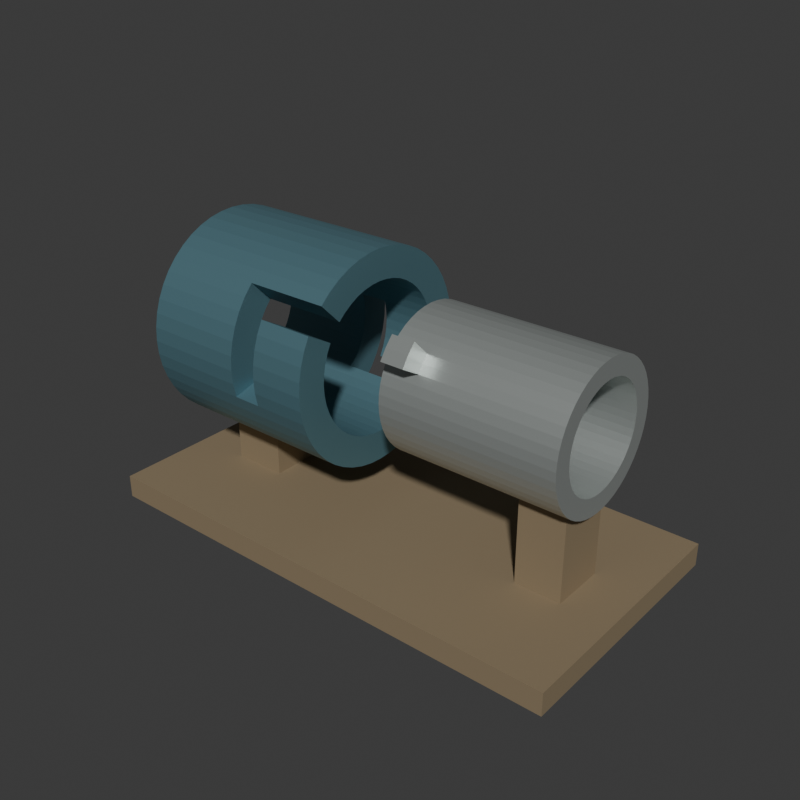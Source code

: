 # Source: source.blend  (saved by Blender 4.3.34; exported with 4.5.12 LTS)
import bpy
from mathutils import Matrix  # noqa: F401  (used for matrix-valued properties, if any)

bpy.ops.wm.read_factory_settings(use_empty=True)
scene = bpy.context.scene
scene.name = 'Scene'

# ---- collections
col_collection = bpy.data.collections.new('Collection'); scene.collection.children.link(col_collection)

# ---- materials (node trees are filled in below, after node groups)
mat_wholeslottedfemalesleevebluesteel = bpy.data.materials.new('WholeSlottedFemaleSleeveBlueSteel')
mat_wholeslottedfemalesleevebluesteel.diffuse_color = (0.13, 0.27, 0.32, 1.0)
mat_wholetwinlugmaletubesatinsteel = bpy.data.materials.new('WholeTwinLugMaleTubeSatinSteel')
mat_wholetwinlugmaletubesatinsteel.diffuse_color = (0.52, 0.56, 0.54, 1.0)
mat_wholecommondisplaybedandsupports = bpy.data.materials.new('WholeCommonDisplayBedAndSupports')
mat_wholecommondisplaybedandsupports.diffuse_color = (0.3, 0.23, 0.14, 1.0)

# ---- material node trees
mat_wholeslottedfemalesleevebluesteel.use_nodes = True; mat_wholeslottedfemalesleevebluesteel.node_tree.nodes.clear()
_N = mat_wholeslottedfemalesleevebluesteel.node_tree.nodes; _L = mat_wholeslottedfemalesleevebluesteel.node_tree.links
n0 = _N.new('ShaderNodeBsdfPrincipled'); n0.name = 'Principled BSDF'; n0.location = (10, 300)
n0.inputs[0].default_value = (0.13, 0.27, 0.32, 1.0)
n0.inputs[1].default_value = 0.55
n1 = _N.new('ShaderNodeOutputMaterial'); n1.name = 'Material Output'; n1.location = (300, 300)
_L.new(n0.outputs[0], n1.inputs[0])
n1.is_active_output = True
mat_wholetwinlugmaletubesatinsteel.use_nodes = True; mat_wholetwinlugmaletubesatinsteel.node_tree.nodes.clear()
_N = mat_wholetwinlugmaletubesatinsteel.node_tree.nodes; _L = mat_wholetwinlugmaletubesatinsteel.node_tree.links
n0 = _N.new('ShaderNodeBsdfPrincipled'); n0.name = 'Principled BSDF'; n0.location = (10, 300)
n0.inputs[0].default_value = (0.52, 0.56, 0.54, 1.0)
n0.inputs[1].default_value = 0.67
n0.inputs[2].default_value = 0.43
n1 = _N.new('ShaderNodeOutputMaterial'); n1.name = 'Material Output'; n1.location = (300, 300)
_L.new(n0.outputs[0], n1.inputs[0])
n1.is_active_output = True
mat_wholecommondisplaybedandsupports.use_nodes = True; mat_wholecommondisplaybedandsupports.node_tree.nodes.clear()
_N = mat_wholecommondisplaybedandsupports.node_tree.nodes; _L = mat_wholecommondisplaybedandsupports.node_tree.links
n0 = _N.new('ShaderNodeBsdfPrincipled'); n0.name = 'Principled BSDF'; n0.location = (10, 300)
n0.inputs[0].default_value = (0.3, 0.23, 0.14, 1.0)
n0.inputs[1].default_value = 0.25
n0.inputs[2].default_value = 0.74
n1 = _N.new('ShaderNodeOutputMaterial'); n1.name = 'Material Output'; n1.location = (300, 300)
_L.new(n0.outputs[0], n1.inputs[0])
n1.is_active_output = True

# ---- world
world_world = bpy.data.worlds.new('World'); scene.world = world_world
world_world.use_nodes = True; world_world.node_tree.nodes.clear()
_N = world_world.node_tree.nodes; _L = world_world.node_tree.links
n0 = _N.new('ShaderNodeOutputWorld'); n0.name = 'World Output'; n0.location = (300, 300)
n1 = _N.new('ShaderNodeBackground'); n1.name = 'Background'; n1.location = (10, 300)
n1.inputs[0].default_value = (0.05088, 0.05088, 0.05088, 1.0)
_L.new(n1.outputs[0], n0.inputs[0])
n0.is_active_output = True
world_world.color = (0.05088, 0.05088, 0.05088)
world_world.sun_shadow_jitter_overblur = 0.0

# ---- meshes
me_wholefemalethroughsleeveandtwoopenltracksmesh = bpy.data.meshes.new('WholeFemaleThroughSleeveAndTwoOpenLTracksMesh')
me_wholefemalethroughsleeveandtwoopenltracksmesh.from_pydata([(-0.9, -0.2263, 0.9763), (-0.9, -0.2539, 0.9448), (-0.9, -0.357, 1.024), (-0.9, -0.3182, 1.068), (-0.46, -0.2263, 0.9763), (-0.46, -0.3182, 1.068), (-0.46, -0.357, 1.024), (-0.46, -0.2539, 0.9448), (-0.9, -0.2771, 0.91), (-0.9, -0.3897, 0.975), (-0.46, -0.3897, 0.975), (-0.46, -0.2771, 0.91), (-0.9, -0.2956, 0.8725), (-0.9, -0.4157, 0.9222), (-0.46, -0.4157, 0.9222), (-0.46, -0.2956, 0.8725), (-0.9, -0.3091, 0.8328), (-0.9, -0.4347, 0.8665), (-0.46, -0.4347, 0.8665), (-0.46, -0.3091, 0.8328), (-0.9, -0.3173, 0.7918), (-0.9, -0.4462, 0.8087), (-0.46, -0.4462, 0.8087), (-0.46, -0.3173, 0.7918), (-0.9, -0.32, 0.75), (-0.9, -0.45, 0.75), (-0.46, -0.45, 0.75), (-0.46, -0.32, 0.75), (-0.9, -0.3173, 0.7082), (-0.9, -0.4462, 0.6913), (-0.46, -0.4462, 0.6913), (-0.46, -0.3173, 0.7082), (-0.9, -0.3091, 0.6672), (-0.9, -0.4347, 0.6335), (-0.46, -0.4347, 0.6335), (-0.46, -0.3091, 0.6672), (-0.9, -0.2956, 0.6275), (-0.9, -0.4157, 0.5778), (-0.46, -0.2956, 0.6275), (-0.46, -0.4157, 0.5778), (-0.9, -0.2771, 0.59), (-0.9, -0.3897, 0.525), (-0.46, -0.2771, 0.59), (-0.46, -0.3897, 0.525), (-0.9, -0.2539, 0.5552), (-0.9, -0.357, 0.4761), (-0.46, -0.2539, 0.5552), (-0.46, -0.357, 0.4761), (-0.9, -0.2263, 0.5237), (-0.9, -0.3182, 0.4318), (-0.46, -0.2263, 0.5237), (-0.46, -0.3182, 0.4318), (-0.9, -0.1948, 0.4961), (-0.9, -0.2739, 0.393), (-0.46, -0.1948, 0.4961), (-0.46, -0.2739, 0.393), (-0.9, -0.16, 0.4729), (-0.9, -0.225, 0.3603), (-0.46, -0.16, 0.4729), (-0.46, -0.225, 0.3603), (-0.9, -0.1225, 0.4544), (-0.9, -0.1722, 0.3343), (-0.46, -0.1225, 0.4544), (-0.46, -0.1722, 0.3343), (-0.9, -0.08282, 0.4409), (-0.9, -0.1165, 0.3153), (-0.46, -0.08282, 0.4409), (-0.46, -0.1165, 0.3153), (-0.9, -0.04177, 0.4327), (-0.9, -0.05874, 0.3038), (-0.46, -0.04177, 0.4327), (-0.46, -0.05874, 0.3038), (-0.9, 0.0, 0.43), (-0.9, 0.0, 0.3), (-0.46, 0.0, 0.43), (-0.46, 0.0, 0.3), (-0.9, 0.04177, 0.4327), (-0.9, 0.05874, 0.3038), (-0.46, 0.04177, 0.4327), (-0.46, 0.05874, 0.3038), (-0.9, 0.08282, 0.4409), (-0.9, 0.1165, 0.3153), (-0.46, 0.08282, 0.4409), (-0.46, 0.1165, 0.3153), (-0.9, 0.1225, 0.4544), (-0.9, 0.1722, 0.3343), (-0.46, 0.1225, 0.4544), (-0.46, 0.1722, 0.3343), (-0.9, 0.16, 0.4729), (-0.9, 0.225, 0.3603), (-0.46, 0.16, 0.4729), (-0.46, 0.225, 0.3603), (-0.9, 0.1948, 0.4961), (-0.9, 0.2739, 0.393), (-0.46, 0.1948, 0.4961), (-0.46, 0.2739, 0.393), (-0.9, 0.2263, 0.5237), (-0.9, 0.3182, 0.4318), (-0.46, 0.2263, 0.5237), (-0.46, 0.3182, 0.4318), (-0.9, 0.2539, 0.5552), (-0.9, 0.357, 0.4761), (-0.46, 0.357, 0.4761), (-0.46, 0.2539, 0.5552), (-0.9, 0.2771, 0.59), (-0.9, 0.3897, 0.525), (-0.46, 0.3897, 0.525), (-0.46, 0.2771, 0.59), (-0.9, 0.2956, 0.6275), (-0.9, 0.4157, 0.5778), (-0.46, 0.4157, 0.5778), (-0.46, 0.2956, 0.6275), (-0.9, 0.3091, 0.6672), (-0.9, 0.4347, 0.6335), (-0.46, 0.4347, 0.6335), (-0.46, 0.3091, 0.6672), (-0.9, 0.3173, 0.7082), (-0.9, 0.4462, 0.6913), (-0.46, 0.4462, 0.6913), (-0.46, 0.3173, 0.7082), (-0.9, 0.32, 0.75), (-0.9, 0.45, 0.75), (-0.46, 0.45, 0.75), (-0.46, 0.32, 0.75), (-0.9, 0.3173, 0.7918), (-0.9, 0.4462, 0.8087), (-0.46, 0.4462, 0.8087), (-0.46, 0.3173, 0.7918), (-0.9, 0.3091, 0.8328), (-0.9, 0.4347, 0.8665), (-0.46, 0.4347, 0.8665), (-0.46, 0.3091, 0.8328), (-0.9, 0.2956, 0.8725), (-0.9, 0.4157, 0.9222), (-0.46, 0.2956, 0.8725), (-0.46, 0.4157, 0.9222), (-0.9, 0.2771, 0.91), (-0.9, 0.3897, 0.975), (-0.46, 0.2771, 0.91), (-0.46, 0.3897, 0.975), (-0.9, 0.2539, 0.9448), (-0.9, 0.357, 1.024), (-0.46, 0.2539, 0.9448), (-0.46, 0.357, 1.024), (-0.9, 0.2263, 0.9763), (-0.9, 0.3182, 1.068), (-0.46, 0.2263, 0.9763), (-0.46, 0.3182, 1.068), (-0.9, 0.1948, 1.004), (-0.9, 0.2739, 1.107), (-0.46, 0.1948, 1.004), (-0.46, 0.2739, 1.107), (-0.9, 0.16, 1.027), (-0.9, 0.225, 1.14), (-0.46, 0.16, 1.027), (-0.46, 0.225, 1.14), (-0.9, 0.1225, 1.046), (-0.9, 0.1722, 1.166), (-0.46, 0.1225, 1.046), (-0.46, 0.1722, 1.166), (-0.9, 0.08282, 1.059), (-0.9, 0.1165, 1.185), (-0.46, 0.08282, 1.059), (-0.46, 0.1165, 1.185), (-0.9, 0.04177, 1.067), (-0.9, 0.05874, 1.196), (-0.46, 0.04177, 1.067), (-0.46, 0.05874, 1.196), (-0.9, 0.0, 1.07), (-0.9, 0.0, 1.2), (-0.46, 0.0, 1.07), (-0.46, 0.0, 1.2), (-0.9, -0.04177, 1.067), (-0.9, -0.05874, 1.196), (-0.46, -0.04177, 1.067), (-0.46, -0.05874, 1.196), (-0.9, -0.08282, 1.059), (-0.9, -0.1165, 1.185), (-0.46, -0.08282, 1.059), (-0.46, -0.1165, 1.185), (-0.9, -0.1225, 1.046), (-0.9, -0.1722, 1.166), (-0.46, -0.1225, 1.046), (-0.46, -0.1722, 1.166), (-0.9, -0.16, 1.027), (-0.9, -0.225, 1.14), (-0.46, -0.16, 1.027), (-0.46, -0.225, 1.14), (-0.9, -0.1948, 1.004), (-0.9, -0.2739, 1.107), (-0.46, -0.1948, 1.004), (-0.46, -0.2739, 1.107), (-0.34, -0.4347, 0.6335), (-0.34, -0.3091, 0.6672), (-0.34, -0.2956, 0.6275), (-0.34, -0.4157, 0.5778), (-0.34, -0.2771, 0.59), (-0.34, -0.3897, 0.525), (-0.34, -0.2539, 0.5552), (-0.34, -0.357, 0.4761), (-0.34, -0.2263, 0.5237), (-0.34, -0.3182, 0.4318), (-0.34, -0.1948, 0.4961), (-0.34, -0.2739, 0.393), (-0.34, -0.16, 0.4729), (-0.34, -0.225, 0.3603), (-0.34, -0.1225, 0.4544), (-0.34, -0.1722, 0.3343), (-0.34, -0.08282, 0.4409), (-0.34, -0.1165, 0.3153), (-0.34, -0.04177, 0.4327), (-0.34, -0.05874, 0.3038), (-0.34, 0.0, 0.43), (-0.34, 0.0, 0.3), (-0.34, 0.04177, 0.4327), (-0.34, 0.05874, 0.3038), (-0.34, 0.08282, 0.4409), (-0.34, 0.1165, 0.3153), (-0.34, 0.1225, 0.4544), (-0.34, 0.1722, 0.3343), (-0.34, 0.16, 0.4729), (-0.34, 0.225, 0.3603), (-0.34, 0.1948, 0.4961), (-0.34, 0.2739, 0.393), (-0.34, 0.2263, 0.5237), (-0.34, 0.3182, 0.4318), (-0.34, 0.4347, 0.8665), (-0.34, 0.3091, 0.8328), (-0.34, 0.2956, 0.8725), (-0.34, 0.4157, 0.9222), (-0.34, 0.2771, 0.91), (-0.34, 0.3897, 0.975), (-0.34, 0.2539, 0.9448), (-0.34, 0.357, 1.024), (-0.34, 0.2263, 0.9763), (-0.34, 0.3182, 1.068), (-0.34, 0.1948, 1.004), (-0.34, 0.2739, 1.107), (-0.34, 0.16, 1.027), (-0.34, 0.225, 1.14), (-0.34, 0.1225, 1.046), (-0.34, 0.1722, 1.166), (-0.34, 0.08282, 1.059), (-0.34, 0.1165, 1.185), (-0.34, 0.04177, 1.067), (-0.34, 0.05874, 1.196), (-0.34, 0.0, 1.07), (-0.34, 0.0, 1.2), (-0.34, -0.04177, 1.067), (-0.34, -0.05874, 1.196), (-0.34, -0.08282, 1.059), (-0.34, -0.1165, 1.185), (-0.34, -0.1225, 1.046), (-0.34, -0.1722, 1.166), (-0.34, -0.16, 1.027), (-0.34, -0.225, 1.14), (-0.34, -0.1948, 1.004), (-0.34, -0.2739, 1.107), (-0.34, -0.2263, 0.9763), (-0.34, -0.3182, 1.068), (-0.34, -0.2771, 0.91), (-0.34, -0.2956, 0.8725), (-0.34, -0.4157, 0.9222), (-0.34, -0.3897, 0.975), (-0.1, -0.2771, 0.91), (-0.1, -0.3897, 0.975), (-0.1, -0.4157, 0.9222), (-0.1, -0.2956, 0.8725), (-0.34, -0.3091, 0.8328), (-0.34, -0.4347, 0.8665), (-0.1, -0.4347, 0.8665), (-0.1, -0.3091, 0.8328), (-0.34, -0.3173, 0.7918), (-0.34, -0.4462, 0.8087), (-0.1, -0.4462, 0.8087), (-0.1, -0.3173, 0.7918), (-0.34, -0.32, 0.75), (-0.34, -0.45, 0.75), (-0.1, -0.45, 0.75), (-0.1, -0.32, 0.75), (-0.34, -0.3173, 0.7082), (-0.34, -0.4462, 0.6913), (-0.1, -0.4462, 0.6913), (-0.1, -0.3173, 0.7082), (-0.1, -0.4347, 0.6335), (-0.1, -0.3091, 0.6672), (-0.1, -0.4157, 0.5778), (-0.1, -0.2956, 0.6275), (-0.1, -0.3897, 0.525), (-0.1, -0.2771, 0.59), (-0.1, -0.357, 0.4761), (-0.1, -0.2539, 0.5552), (-0.1, -0.3182, 0.4318), (-0.1, -0.2263, 0.5237), (-0.1, -0.2739, 0.393), (-0.1, -0.1948, 0.4961), (-0.1, -0.225, 0.3603), (-0.1, -0.16, 0.4729), (-0.1, -0.1722, 0.3343), (-0.1, -0.1225, 0.4544), (-0.1, -0.1165, 0.3153), (-0.1, -0.08282, 0.4409), (-0.1, -0.05874, 0.3038), (-0.1, -0.04177, 0.4327), (-0.1, 0.0, 0.3), (-0.1, 0.0, 0.43), (-0.1, 0.05874, 0.3038), (-0.1, 0.04177, 0.4327), (-0.1, 0.1165, 0.3153), (-0.1, 0.08282, 0.4409), (-0.1, 0.1722, 0.3343), (-0.1, 0.1225, 0.4544), (-0.1, 0.225, 0.3603), (-0.1, 0.16, 0.4729), (-0.1, 0.2739, 0.393), (-0.1, 0.1948, 0.4961), (-0.1, 0.3182, 0.4318), (-0.1, 0.2263, 0.5237), (-0.34, 0.2771, 0.59), (-0.34, 0.2956, 0.6275), (-0.34, 0.4157, 0.5778), (-0.34, 0.3897, 0.525), (-0.1, 0.2771, 0.59), (-0.1, 0.3897, 0.525), (-0.1, 0.4157, 0.5778), (-0.1, 0.2956, 0.6275), (-0.34, 0.3091, 0.6672), (-0.34, 0.4347, 0.6335), (-0.1, 0.4347, 0.6335), (-0.1, 0.3091, 0.6672), (-0.34, 0.3173, 0.7082), (-0.34, 0.4462, 0.6913), (-0.1, 0.4462, 0.6913), (-0.1, 0.3173, 0.7082), (-0.34, 0.32, 0.75), (-0.34, 0.45, 0.75), (-0.1, 0.45, 0.75), (-0.1, 0.32, 0.75), (-0.34, 0.3173, 0.7918), (-0.34, 0.4462, 0.8087), (-0.1, 0.4462, 0.8087), (-0.1, 0.3173, 0.7918), (-0.1, 0.4347, 0.8665), (-0.1, 0.3091, 0.8328), (-0.1, 0.4157, 0.9222), (-0.1, 0.2956, 0.8725), (-0.1, 0.3897, 0.975), (-0.1, 0.2771, 0.91), (-0.1, 0.357, 1.024), (-0.1, 0.2539, 0.9448), (-0.1, 0.3182, 1.068), (-0.1, 0.2263, 0.9763), (-0.1, 0.2739, 1.107), (-0.1, 0.1948, 1.004), (-0.1, 0.225, 1.14), (-0.1, 0.16, 1.027), (-0.1, 0.1722, 1.166), (-0.1, 0.1225, 1.046), (-0.1, 0.1165, 1.185), (-0.1, 0.08282, 1.059), (-0.1, 0.05874, 1.196), (-0.1, 0.04177, 1.067), (-0.1, 0.0, 1.2), (-0.1, 0.0, 1.07), (-0.1, -0.05874, 1.196), (-0.1, -0.04177, 1.067), (-0.1, -0.1165, 1.185), (-0.1, -0.08282, 1.059), (-0.1, -0.1722, 1.166), (-0.1, -0.1225, 1.046), (-0.1, -0.225, 1.14), (-0.1, -0.16, 1.027), (-0.1, -0.2739, 1.107), (-0.1, -0.1948, 1.004), (-0.1, -0.3182, 1.068), (-0.1, -0.2263, 0.9763)], [], [(0, 1, 2), (0, 2, 3), (4, 5, 6), (4, 6, 7), (0, 4, 7), (0, 7, 1), (3, 2, 6), (3, 6, 5), (1, 8, 9), (1, 9, 2), (7, 6, 10), (7, 10, 11), (1, 7, 11), (1, 11, 8), (2, 9, 10), (2, 10, 6), (8, 12, 13), (8, 13, 9), (11, 10, 14), (11, 14, 15), (8, 11, 15), (8, 15, 12), (9, 13, 14), (9, 14, 10), (12, 16, 17), (12, 17, 13), (15, 14, 18), (15, 18, 19), (12, 15, 19), (12, 19, 16), (13, 17, 18), (13, 18, 14), (16, 20, 21), (16, 21, 17), (19, 18, 22), (19, 22, 23), (16, 19, 23), (16, 23, 20), (17, 21, 22), (17, 22, 18), (20, 24, 25), (20, 25, 21), (23, 22, 26), (23, 26, 27), (20, 23, 27), (20, 27, 24), (21, 25, 26), (21, 26, 22), (24, 28, 29), (24, 29, 25), (27, 26, 30), (27, 30, 31), (24, 27, 31), (24, 31, 28), (25, 29, 30), (25, 30, 26), (28, 32, 33), (28, 33, 29), (31, 30, 34), (31, 34, 35), (28, 31, 35), (28, 35, 32), (29, 33, 34), (29, 34, 30), (32, 36, 37), (32, 37, 33), (32, 35, 38), (32, 38, 36), (33, 37, 39), (33, 39, 34), (36, 40, 41), (36, 41, 37), (36, 38, 42), (36, 42, 40), (37, 41, 43), (37, 43, 39), (40, 44, 45), (40, 45, 41), (40, 42, 46), (40, 46, 44), (41, 45, 47), (41, 47, 43), (44, 48, 49), (44, 49, 45), (44, 46, 50), (44, 50, 48), (45, 49, 51), (45, 51, 47), (48, 52, 53), (48, 53, 49), (48, 50, 54), (48, 54, 52), (49, 53, 55), (49, 55, 51), (52, 56, 57), (52, 57, 53), (52, 54, 58), (52, 58, 56), (53, 57, 59), (53, 59, 55), (56, 60, 61), (56, 61, 57), (56, 58, 62), (56, 62, 60), (57, 61, 63), (57, 63, 59), (60, 64, 65), (60, 65, 61), (60, 62, 66), (60, 66, 64), (61, 65, 67), (61, 67, 63), (64, 68, 69), (64, 69, 65), (64, 66, 70), (64, 70, 68), (65, 69, 71), (65, 71, 67), (68, 72, 73), (68, 73, 69), (68, 70, 74), (68, 74, 72), (69, 73, 75), (69, 75, 71), (72, 76, 77), (72, 77, 73), (72, 74, 78), (72, 78, 76), (73, 77, 79), (73, 79, 75), (76, 80, 81), (76, 81, 77), (76, 78, 82), (76, 82, 80), (77, 81, 83), (77, 83, 79), (80, 84, 85), (80, 85, 81), (80, 82, 86), (80, 86, 84), (81, 85, 87), (81, 87, 83), (84, 88, 89), (84, 89, 85), (84, 86, 90), (84, 90, 88), (85, 89, 91), (85, 91, 87), (88, 92, 93), (88, 93, 89), (88, 90, 94), (88, 94, 92), (89, 93, 95), (89, 95, 91), (92, 96, 97), (92, 97, 93), (92, 94, 98), (92, 98, 96), (93, 97, 99), (93, 99, 95), (96, 100, 101), (96, 101, 97), (98, 99, 102), (98, 102, 103), (96, 98, 103), (96, 103, 100), (97, 101, 102), (97, 102, 99), (100, 104, 105), (100, 105, 101), (103, 102, 106), (103, 106, 107), (100, 103, 107), (100, 107, 104), (101, 105, 106), (101, 106, 102), (104, 108, 109), (104, 109, 105), (107, 106, 110), (107, 110, 111), (104, 107, 111), (104, 111, 108), (105, 109, 110), (105, 110, 106), (108, 112, 113), (108, 113, 109), (111, 110, 114), (111, 114, 115), (108, 111, 115), (108, 115, 112), (109, 113, 114), (109, 114, 110), (112, 116, 117), (112, 117, 113), (115, 114, 118), (115, 118, 119), (112, 115, 119), (112, 119, 116), (113, 117, 118), (113, 118, 114), (116, 120, 121), (116, 121, 117), (119, 118, 122), (119, 122, 123), (116, 119, 123), (116, 123, 120), (117, 121, 122), (117, 122, 118), (120, 124, 125), (120, 125, 121), (123, 122, 126), (123, 126, 127), (120, 123, 127), (120, 127, 124), (121, 125, 126), (121, 126, 122), (124, 128, 129), (124, 129, 125), (127, 126, 130), (127, 130, 131), (124, 127, 131), (124, 131, 128), (125, 129, 130), (125, 130, 126), (128, 132, 133), (128, 133, 129), (128, 131, 134), (128, 134, 132), (129, 133, 135), (129, 135, 130), (132, 136, 137), (132, 137, 133), (132, 134, 138), (132, 138, 136), (133, 137, 139), (133, 139, 135), (136, 140, 141), (136, 141, 137), (136, 138, 142), (136, 142, 140), (137, 141, 143), (137, 143, 139), (140, 144, 145), (140, 145, 141), (140, 142, 146), (140, 146, 144), (141, 145, 147), (141, 147, 143), (144, 148, 149), (144, 149, 145), (144, 146, 150), (144, 150, 148), (145, 149, 151), (145, 151, 147), (148, 152, 153), (148, 153, 149), (148, 150, 154), (148, 154, 152), (149, 153, 155), (149, 155, 151), (152, 156, 157), (152, 157, 153), (152, 154, 158), (152, 158, 156), (153, 157, 159), (153, 159, 155), (156, 160, 161), (156, 161, 157), (156, 158, 162), (156, 162, 160), (157, 161, 163), (157, 163, 159), (160, 164, 165), (160, 165, 161), (160, 162, 166), (160, 166, 164), (161, 165, 167), (161, 167, 163), (164, 168, 169), (164, 169, 165), (164, 166, 170), (164, 170, 168), (165, 169, 171), (165, 171, 167), (168, 172, 173), (168, 173, 169), (168, 170, 174), (168, 174, 172), (169, 173, 175), (169, 175, 171), (172, 176, 177), (172, 177, 173), (172, 174, 178), (172, 178, 176), (173, 177, 179), (173, 179, 175), (176, 180, 181), (176, 181, 177), (176, 178, 182), (176, 182, 180), (177, 181, 183), (177, 183, 179), (180, 184, 185), (180, 185, 181), (180, 182, 186), (180, 186, 184), (181, 185, 187), (181, 187, 183), (184, 188, 189), (184, 189, 185), (184, 186, 190), (184, 190, 188), (185, 189, 191), (185, 191, 187), (188, 0, 3), (188, 3, 189), (188, 190, 4), (188, 4, 0), (189, 3, 5), (189, 5, 191), (35, 34, 192), (35, 192, 193), (35, 193, 194), (35, 194, 38), (34, 39, 195), (34, 195, 192), (38, 194, 196), (38, 196, 42), (39, 43, 197), (39, 197, 195), (42, 196, 198), (42, 198, 46), (43, 47, 199), (43, 199, 197), (46, 198, 200), (46, 200, 50), (47, 51, 201), (47, 201, 199), (50, 200, 202), (50, 202, 54), (51, 55, 203), (51, 203, 201), (54, 202, 204), (54, 204, 58), (55, 59, 205), (55, 205, 203), (58, 204, 206), (58, 206, 62), (59, 63, 207), (59, 207, 205), (62, 206, 208), (62, 208, 66), (63, 67, 209), (63, 209, 207), (66, 208, 210), (66, 210, 70), (67, 71, 211), (67, 211, 209), (70, 210, 212), (70, 212, 74), (71, 75, 213), (71, 213, 211), (74, 212, 214), (74, 214, 78), (75, 79, 215), (75, 215, 213), (78, 214, 216), (78, 216, 82), (79, 83, 217), (79, 217, 215), (82, 216, 218), (82, 218, 86), (83, 87, 219), (83, 219, 217), (86, 218, 220), (86, 220, 90), (87, 91, 221), (87, 221, 219), (90, 220, 222), (90, 222, 94), (91, 95, 223), (91, 223, 221), (98, 224, 225), (98, 225, 99), (94, 222, 224), (94, 224, 98), (95, 99, 225), (95, 225, 223), (131, 130, 226), (131, 226, 227), (131, 227, 228), (131, 228, 134), (130, 135, 229), (130, 229, 226), (134, 228, 230), (134, 230, 138), (135, 139, 231), (135, 231, 229), (138, 230, 232), (138, 232, 142), (139, 143, 233), (139, 233, 231), (142, 232, 234), (142, 234, 146), (143, 147, 235), (143, 235, 233), (146, 234, 236), (146, 236, 150), (147, 151, 237), (147, 237, 235), (150, 236, 238), (150, 238, 154), (151, 155, 239), (151, 239, 237), (154, 238, 240), (154, 240, 158), (155, 159, 241), (155, 241, 239), (158, 240, 242), (158, 242, 162), (159, 163, 243), (159, 243, 241), (162, 242, 244), (162, 244, 166), (163, 167, 245), (163, 245, 243), (166, 244, 246), (166, 246, 170), (167, 171, 247), (167, 247, 245), (170, 246, 248), (170, 248, 174), (171, 175, 249), (171, 249, 247), (174, 248, 250), (174, 250, 178), (175, 179, 251), (175, 251, 249), (178, 250, 252), (178, 252, 182), (179, 183, 253), (179, 253, 251), (182, 252, 254), (182, 254, 186), (183, 187, 255), (183, 255, 253), (186, 254, 256), (186, 256, 190), (187, 191, 257), (187, 257, 255), (4, 258, 259), (4, 259, 5), (190, 256, 258), (190, 258, 4), (191, 5, 259), (191, 259, 257), (260, 261, 262), (260, 262, 263), (264, 265, 266), (264, 266, 267), (260, 263, 265), (260, 265, 264), (260, 264, 267), (260, 267, 261), (263, 262, 266), (263, 266, 265), (261, 268, 269), (261, 269, 262), (267, 266, 270), (267, 270, 271), (261, 267, 271), (261, 271, 268), (262, 269, 270), (262, 270, 266), (268, 272, 273), (268, 273, 269), (271, 270, 274), (271, 274, 275), (268, 271, 275), (268, 275, 272), (269, 273, 274), (269, 274, 270), (272, 276, 277), (272, 277, 273), (275, 274, 278), (275, 278, 279), (272, 275, 279), (272, 279, 276), (273, 277, 278), (273, 278, 274), (276, 280, 281), (276, 281, 277), (279, 278, 282), (279, 282, 283), (276, 279, 283), (276, 283, 280), (277, 281, 282), (277, 282, 278), (280, 193, 192), (280, 192, 281), (283, 282, 284), (283, 284, 285), (280, 283, 285), (280, 285, 193), (281, 192, 284), (281, 284, 282), (285, 284, 286), (285, 286, 287), (193, 285, 287), (193, 287, 194), (192, 195, 286), (192, 286, 284), (287, 286, 288), (287, 288, 289), (194, 287, 289), (194, 289, 196), (195, 197, 288), (195, 288, 286), (289, 288, 290), (289, 290, 291), (196, 289, 291), (196, 291, 198), (197, 199, 290), (197, 290, 288), (291, 290, 292), (291, 292, 293), (198, 291, 293), (198, 293, 200), (199, 201, 292), (199, 292, 290), (293, 292, 294), (293, 294, 295), (200, 293, 295), (200, 295, 202), (201, 203, 294), (201, 294, 292), (295, 294, 296), (295, 296, 297), (202, 295, 297), (202, 297, 204), (203, 205, 296), (203, 296, 294), (297, 296, 298), (297, 298, 299), (204, 297, 299), (204, 299, 206), (205, 207, 298), (205, 298, 296), (299, 298, 300), (299, 300, 301), (206, 299, 301), (206, 301, 208), (207, 209, 300), (207, 300, 298), (301, 300, 302), (301, 302, 303), (208, 301, 303), (208, 303, 210), (209, 211, 302), (209, 302, 300), (303, 302, 304), (303, 304, 305), (210, 303, 305), (210, 305, 212), (211, 213, 304), (211, 304, 302), (305, 304, 306), (305, 306, 307), (212, 305, 307), (212, 307, 214), (213, 215, 306), (213, 306, 304), (307, 306, 308), (307, 308, 309), (214, 307, 309), (214, 309, 216), (215, 217, 308), (215, 308, 306), (309, 308, 310), (309, 310, 311), (216, 309, 311), (216, 311, 218), (217, 219, 310), (217, 310, 308), (311, 310, 312), (311, 312, 313), (218, 311, 313), (218, 313, 220), (219, 221, 312), (219, 312, 310), (313, 312, 314), (313, 314, 315), (220, 313, 315), (220, 315, 222), (221, 223, 314), (221, 314, 312), (315, 314, 316), (315, 316, 317), (224, 317, 316), (224, 316, 225), (222, 315, 317), (222, 317, 224), (223, 225, 316), (223, 316, 314), (318, 319, 320), (318, 320, 321), (322, 323, 324), (322, 324, 325), (318, 321, 323), (318, 323, 322), (318, 322, 325), (318, 325, 319), (321, 320, 324), (321, 324, 323), (319, 326, 327), (319, 327, 320), (325, 324, 328), (325, 328, 329), (319, 325, 329), (319, 329, 326), (320, 327, 328), (320, 328, 324), (326, 330, 331), (326, 331, 327), (329, 328, 332), (329, 332, 333), (326, 329, 333), (326, 333, 330), (327, 331, 332), (327, 332, 328), (330, 334, 335), (330, 335, 331), (333, 332, 336), (333, 336, 337), (330, 333, 337), (330, 337, 334), (331, 335, 336), (331, 336, 332), (334, 338, 339), (334, 339, 335), (337, 336, 340), (337, 340, 341), (334, 337, 341), (334, 341, 338), (335, 339, 340), (335, 340, 336), (338, 227, 226), (338, 226, 339), (341, 340, 342), (341, 342, 343), (338, 341, 343), (338, 343, 227), (339, 226, 342), (339, 342, 340), (343, 342, 344), (343, 344, 345), (227, 343, 345), (227, 345, 228), (226, 229, 344), (226, 344, 342), (345, 344, 346), (345, 346, 347), (228, 345, 347), (228, 347, 230), (229, 231, 346), (229, 346, 344), (347, 346, 348), (347, 348, 349), (230, 347, 349), (230, 349, 232), (231, 233, 348), (231, 348, 346), (349, 348, 350), (349, 350, 351), (232, 349, 351), (232, 351, 234), (233, 235, 350), (233, 350, 348), (351, 350, 352), (351, 352, 353), (234, 351, 353), (234, 353, 236), (235, 237, 352), (235, 352, 350), (353, 352, 354), (353, 354, 355), (236, 353, 355), (236, 355, 238), (237, 239, 354), (237, 354, 352), (355, 354, 356), (355, 356, 357), (238, 355, 357), (238, 357, 240), (239, 241, 356), (239, 356, 354), (357, 356, 358), (357, 358, 359), (240, 357, 359), (240, 359, 242), (241, 243, 358), (241, 358, 356), (359, 358, 360), (359, 360, 361), (242, 359, 361), (242, 361, 244), (243, 245, 360), (243, 360, 358), (361, 360, 362), (361, 362, 363), (244, 361, 363), (244, 363, 246), (245, 247, 362), (245, 362, 360), (363, 362, 364), (363, 364, 365), (246, 363, 365), (246, 365, 248), (247, 249, 364), (247, 364, 362), (365, 364, 366), (365, 366, 367), (248, 365, 367), (248, 367, 250), (249, 251, 366), (249, 366, 364), (367, 366, 368), (367, 368, 369), (250, 367, 369), (250, 369, 252), (251, 253, 368), (251, 368, 366), (369, 368, 370), (369, 370, 371), (252, 369, 371), (252, 371, 254), (253, 255, 370), (253, 370, 368), (371, 370, 372), (371, 372, 373), (254, 371, 373), (254, 373, 256), (255, 257, 372), (255, 372, 370), (373, 372, 374), (373, 374, 375), (258, 375, 374), (258, 374, 259), (256, 373, 375), (256, 375, 258), (257, 259, 374), (257, 374, 372)])
me_wholefemalethroughsleeveandtwoopenltracksmesh.materials.append(mat_wholeslottedfemalesleevebluesteel)
me_wholefemalethroughsleeveandtwoopenltracksmesh.materials.append(mat_wholetwinlugmaletubesatinsteel)
me_wholefemalethroughsleeveandtwoopenltracksmesh.materials.append(mat_wholecommondisplaybedandsupports)
me_wholefemalethroughsleeveandtwoopenltracksmesh.update()
me_wholemalethroughtubeandtwointegrallugsmesh = bpy.data.meshes.new('WholeMaleThroughTubeAndTwoIntegralLugsMesh')
me_wholemalethroughtubeandtwointegrallugsmesh.from_pydata([(0.15, -0.1556, 0.9056), (0.15, -0.1745, 0.8839), (0.15, -0.238, 0.9326), (0.15, -0.2121, 0.9621), (0.2, -0.1556, 0.9056), (0.2, -0.1745, 0.8839), (0.2, -0.238, 0.9326), (0.2, -0.2121, 0.9621), (0.15, -0.1905, 0.86), (0.15, -0.2598, 0.9), (0.2, -0.1905, 0.86), (0.2, -0.2598, 0.9), (0.15, -0.2033, 0.8342), (0.15, -0.2772, 0.8648), (0.2, -0.2033, 0.8342), (0.2, -0.2772, 0.8648), (0.15, -0.2125, 0.8069), (0.15, -0.2898, 0.8276), (0.2, -0.2125, 0.8069), (0.2, -0.2898, 0.8276), (0.15, -0.2181, 0.7787), (0.15, -0.2974, 0.7892), (0.2, -0.2181, 0.7787), (0.2, -0.2974, 0.7892), (0.15, -0.22, 0.75), (0.15, -0.3, 0.75), (0.2, -0.22, 0.75), (0.2, -0.3, 0.75), (0.15, -0.2181, 0.7213), (0.15, -0.2974, 0.7108), (0.2, -0.2181, 0.7213), (0.2, -0.2974, 0.7108), (0.15, -0.2125, 0.6931), (0.15, -0.2898, 0.6724), (0.2, -0.2125, 0.6931), (0.2, -0.2898, 0.6724), (0.15, -0.2033, 0.6658), (0.15, -0.2772, 0.6352), (0.2, -0.2033, 0.6658), (0.2, -0.2772, 0.6352), (0.15, -0.1905, 0.64), (0.15, -0.2598, 0.6), (0.2, -0.1905, 0.64), (0.2, -0.2598, 0.6), (0.15, -0.1745, 0.6161), (0.15, -0.238, 0.5674), (0.2, -0.1745, 0.6161), (0.2, -0.238, 0.5674), (0.15, -0.1556, 0.5944), (0.15, -0.2121, 0.5379), (0.2, -0.1556, 0.5944), (0.2, -0.2121, 0.5379), (0.15, -0.1339, 0.5755), (0.15, -0.1826, 0.512), (0.2, -0.1339, 0.5755), (0.2, -0.1826, 0.512), (0.15, -0.11, 0.5595), (0.15, -0.15, 0.4902), (0.2, -0.11, 0.5595), (0.2, -0.15, 0.4902), (0.15, -0.08419, 0.5467), (0.15, -0.1148, 0.4728), (0.2, -0.08419, 0.5467), (0.2, -0.1148, 0.4728), (0.15, -0.05694, 0.5375), (0.15, -0.07765, 0.4602), (0.2, -0.05694, 0.5375), (0.2, -0.07765, 0.4602), (0.15, -0.02872, 0.5319), (0.15, -0.03916, 0.4526), (0.2, -0.02872, 0.5319), (0.2, -0.03916, 0.4526), (0.15, 0.0, 0.53), (0.15, 0.0, 0.45), (0.2, 0.0, 0.53), (0.2, 0.0, 0.45), (0.15, 0.02872, 0.5319), (0.15, 0.03916, 0.4526), (0.2, 0.02872, 0.5319), (0.2, 0.03916, 0.4526), (0.15, 0.05694, 0.5375), (0.15, 0.07765, 0.4602), (0.2, 0.05694, 0.5375), (0.2, 0.07765, 0.4602), (0.15, 0.08419, 0.5467), (0.15, 0.1148, 0.4728), (0.2, 0.08419, 0.5467), (0.2, 0.1148, 0.4728), (0.15, 0.11, 0.5595), (0.15, 0.15, 0.4902), (0.2, 0.11, 0.5595), (0.2, 0.15, 0.4902), (0.15, 0.1339, 0.5755), (0.15, 0.1826, 0.512), (0.2, 0.1339, 0.5755), (0.2, 0.1826, 0.512), (0.15, 0.1556, 0.5944), (0.15, 0.2121, 0.5379), (0.2, 0.1556, 0.5944), (0.2, 0.2121, 0.5379), (0.15, 0.1745, 0.6161), (0.15, 0.238, 0.5674), (0.2, 0.1745, 0.6161), (0.2, 0.238, 0.5674), (0.15, 0.1905, 0.64), (0.15, 0.2598, 0.6), (0.2, 0.1905, 0.64), (0.2, 0.2598, 0.6), (0.15, 0.2033, 0.6658), (0.15, 0.2772, 0.6352), (0.2, 0.2033, 0.6658), (0.2, 0.2772, 0.6352), (0.15, 0.2125, 0.6931), (0.15, 0.2898, 0.6724), (0.2, 0.2125, 0.6931), (0.2, 0.2898, 0.6724), (0.15, 0.2181, 0.7213), (0.15, 0.2974, 0.7108), (0.2, 0.2181, 0.7213), (0.2, 0.2974, 0.7108), (0.15, 0.22, 0.75), (0.15, 0.3, 0.75), (0.2, 0.22, 0.75), (0.2, 0.3, 0.75), (0.15, 0.2181, 0.7787), (0.15, 0.2974, 0.7892), (0.2, 0.2181, 0.7787), (0.2, 0.2974, 0.7892), (0.15, 0.2125, 0.8069), (0.15, 0.2898, 0.8276), (0.2, 0.2125, 0.8069), (0.2, 0.2898, 0.8276), (0.15, 0.2033, 0.8342), (0.15, 0.2772, 0.8648), (0.2, 0.2033, 0.8342), (0.2, 0.2772, 0.8648), (0.15, 0.1905, 0.86), (0.15, 0.2598, 0.9), (0.2, 0.1905, 0.86), (0.2, 0.2598, 0.9), (0.15, 0.1745, 0.8839), (0.15, 0.238, 0.9326), (0.2, 0.1745, 0.8839), (0.2, 0.238, 0.9326), (0.15, 0.1556, 0.9056), (0.15, 0.2121, 0.9621), (0.2, 0.1556, 0.9056), (0.2, 0.2121, 0.9621), (0.15, 0.1339, 0.9245), (0.15, 0.1826, 0.988), (0.2, 0.1339, 0.9245), (0.2, 0.1826, 0.988), (0.15, 0.11, 0.9405), (0.15, 0.15, 1.01), (0.2, 0.11, 0.9405), (0.2, 0.15, 1.01), (0.15, 0.08419, 0.9533), (0.15, 0.1148, 1.027), (0.2, 0.08419, 0.9533), (0.2, 0.1148, 1.027), (0.15, 0.05694, 0.9625), (0.15, 0.07765, 1.04), (0.2, 0.05694, 0.9625), (0.2, 0.07765, 1.04), (0.15, 0.02872, 0.9681), (0.15, 0.03916, 1.047), (0.2, 0.02872, 0.9681), (0.2, 0.03916, 1.047), (0.15, 0.0, 0.97), (0.15, 0.0, 1.05), (0.2, 0.0, 0.97), (0.2, 0.0, 1.05), (0.15, -0.02872, 0.9681), (0.15, -0.03916, 1.047), (0.2, -0.02872, 0.9681), (0.2, -0.03916, 1.047), (0.15, -0.05694, 0.9625), (0.15, -0.07765, 1.04), (0.2, -0.05694, 0.9625), (0.2, -0.07765, 1.04), (0.15, -0.08419, 0.9533), (0.15, -0.1148, 1.027), (0.2, -0.08419, 0.9533), (0.2, -0.1148, 1.027), (0.15, -0.11, 0.9405), (0.15, -0.15, 1.01), (0.2, -0.11, 0.9405), (0.2, -0.15, 1.01), (0.15, -0.1339, 0.9245), (0.15, -0.1826, 0.988), (0.2, -0.1339, 0.9245), (0.2, -0.1826, 0.988), (0.3, -0.1556, 0.9056), (0.3, -0.1745, 0.8839), (0.3, -0.1905, 0.86), (0.3, -0.2033, 0.8342), (0.3, -0.2772, 0.8648), (0.3, -0.2598, 0.9), (0.3, -0.2125, 0.8069), (0.3, -0.2898, 0.8276), (0.3, -0.2181, 0.7787), (0.3, -0.2974, 0.7892), (0.3, -0.22, 0.75), (0.3, -0.3, 0.75), (0.3, -0.2181, 0.7213), (0.3, -0.2974, 0.7108), (0.3, -0.2125, 0.6931), (0.3, -0.2898, 0.6724), (0.3, -0.2033, 0.6658), (0.3, -0.2772, 0.6352), (0.3, -0.1905, 0.64), (0.3, -0.2598, 0.6), (0.3, -0.1745, 0.6161), (0.3, -0.238, 0.5674), (0.3, -0.1556, 0.5944), (0.3, -0.2121, 0.5379), (0.3, -0.1339, 0.5755), (0.3, -0.1826, 0.512), (0.3, -0.11, 0.5595), (0.3, -0.15, 0.4902), (0.3, -0.08419, 0.5467), (0.3, -0.1148, 0.4728), (0.3, -0.05694, 0.5375), (0.3, -0.07765, 0.4602), (0.3, -0.02872, 0.5319), (0.3, -0.03916, 0.4526), (0.3, 0.0, 0.53), (0.3, 0.0, 0.45), (0.3, 0.02872, 0.5319), (0.3, 0.03916, 0.4526), (0.3, 0.05694, 0.5375), (0.3, 0.07765, 0.4602), (0.3, 0.08419, 0.5467), (0.3, 0.1148, 0.4728), (0.3, 0.11, 0.5595), (0.3, 0.15, 0.4902), (0.3, 0.1339, 0.5755), (0.3, 0.1826, 0.512), (0.3, 0.1556, 0.5944), (0.3, 0.2121, 0.5379), (0.3, 0.1745, 0.6161), (0.3, 0.1905, 0.64), (0.3, 0.2033, 0.6658), (0.3, 0.2772, 0.6352), (0.3, 0.2598, 0.6), (0.3, 0.2125, 0.6931), (0.3, 0.2898, 0.6724), (0.3, 0.2181, 0.7213), (0.3, 0.2974, 0.7108), (0.3, 0.22, 0.75), (0.3, 0.3, 0.75), (0.3, 0.2181, 0.7787), (0.3, 0.2974, 0.7892), (0.3, 0.2125, 0.8069), (0.3, 0.2898, 0.8276), (0.3, 0.2033, 0.8342), (0.3, 0.2772, 0.8648), (0.3, 0.1905, 0.86), (0.3, 0.2598, 0.9), (0.3, 0.1745, 0.8839), (0.3, 0.238, 0.9326), (0.3, 0.1556, 0.9056), (0.3, 0.2121, 0.9621), (0.3, 0.1339, 0.9245), (0.3, 0.1826, 0.988), (0.3, 0.11, 0.9405), (0.3, 0.15, 1.01), (0.3, 0.08419, 0.9533), (0.3, 0.1148, 1.027), (0.3, 0.05694, 0.9625), (0.3, 0.07765, 1.04), (0.3, 0.02872, 0.9681), (0.3, 0.03916, 1.047), (0.3, 0.0, 0.97), (0.3, 0.0, 1.05), (0.3, -0.02872, 0.9681), (0.3, -0.03916, 1.047), (0.3, -0.05694, 0.9625), (0.3, -0.07765, 1.04), (0.3, -0.08419, 0.9533), (0.3, -0.1148, 1.027), (0.3, -0.11, 0.9405), (0.3, -0.15, 1.01), (0.3, -0.1339, 0.9245), (0.3, -0.1826, 0.988), (0.3, -0.2121, 0.9621), (0.2, -0.3173, 0.9935), (0.2, -0.2828, 1.033), (0.3, -0.2828, 1.033), (0.3, -0.3173, 0.9935), (0.3, -0.238, 0.9326), (0.2, -0.3464, 0.95), (0.3, -0.3464, 0.95), (0.2, 0.3173, 0.5065), (0.2, 0.2828, 0.4672), (0.3, 0.2828, 0.4672), (0.3, 0.3173, 0.5065), (0.3, 0.238, 0.5674), (0.2, 0.3464, 0.55), (0.3, 0.3464, 0.55), (0.9, -0.1556, 0.9056), (0.9, -0.2121, 0.9621), (0.9, -0.238, 0.9326), (0.9, -0.1745, 0.8839), (0.9, -0.2598, 0.9), (0.9, -0.1905, 0.86), (0.9, -0.2772, 0.8648), (0.9, -0.2033, 0.8342), (0.9, -0.2898, 0.8276), (0.9, -0.2125, 0.8069), (0.9, -0.2974, 0.7892), (0.9, -0.2181, 0.7787), (0.9, -0.3, 0.75), (0.9, -0.22, 0.75), (0.9, -0.2974, 0.7108), (0.9, -0.2181, 0.7213), (0.9, -0.2898, 0.6724), (0.9, -0.2125, 0.6931), (0.9, -0.2772, 0.6352), (0.9, -0.2033, 0.6658), (0.9, -0.2598, 0.6), (0.9, -0.1905, 0.64), (0.9, -0.238, 0.5674), (0.9, -0.1745, 0.6161), (0.9, -0.2121, 0.5379), (0.9, -0.1556, 0.5944), (0.9, -0.1826, 0.512), (0.9, -0.1339, 0.5755), (0.9, -0.15, 0.4902), (0.9, -0.11, 0.5595), (0.9, -0.1148, 0.4728), (0.9, -0.08419, 0.5467), (0.9, -0.07765, 0.4602), (0.9, -0.05694, 0.5375), (0.9, -0.03916, 0.4526), (0.9, -0.02872, 0.5319), (0.9, 0.0, 0.45), (0.9, 0.0, 0.53), (0.9, 0.03916, 0.4526), (0.9, 0.02872, 0.5319), (0.9, 0.07765, 0.4602), (0.9, 0.05694, 0.5375), (0.9, 0.1148, 0.4728), (0.9, 0.08419, 0.5467), (0.9, 0.15, 0.4902), (0.9, 0.11, 0.5595), (0.9, 0.1826, 0.512), (0.9, 0.1339, 0.5755), (0.9, 0.2121, 0.5379), (0.9, 0.1556, 0.5944), (0.9, 0.238, 0.5674), (0.9, 0.1745, 0.6161), (0.9, 0.2598, 0.6), (0.9, 0.1905, 0.64), (0.9, 0.2772, 0.6352), (0.9, 0.2033, 0.6658), (0.9, 0.2898, 0.6724), (0.9, 0.2125, 0.6931), (0.9, 0.2974, 0.7108), (0.9, 0.2181, 0.7213), (0.9, 0.3, 0.75), (0.9, 0.22, 0.75), (0.9, 0.2974, 0.7892), (0.9, 0.2181, 0.7787), (0.9, 0.2898, 0.8276), (0.9, 0.2125, 0.8069), (0.9, 0.2772, 0.8648), (0.9, 0.2033, 0.8342), (0.9, 0.2598, 0.9), (0.9, 0.1905, 0.86), (0.9, 0.238, 0.9326), (0.9, 0.1745, 0.8839), (0.9, 0.2121, 0.9621), (0.9, 0.1556, 0.9056), (0.9, 0.1826, 0.988), (0.9, 0.1339, 0.9245), (0.9, 0.15, 1.01), (0.9, 0.11, 0.9405), (0.9, 0.1148, 1.027), (0.9, 0.08419, 0.9533), (0.9, 0.07765, 1.04), (0.9, 0.05694, 0.9625), (0.9, 0.03916, 1.047), (0.9, 0.02872, 0.9681), (0.9, 0.0, 1.05), (0.9, 0.0, 0.97), (0.9, -0.03916, 1.047), (0.9, -0.02872, 0.9681), (0.9, -0.07765, 1.04), (0.9, -0.05694, 0.9625), (0.9, -0.1148, 1.027), (0.9, -0.08419, 0.9533), (0.9, -0.15, 1.01), (0.9, -0.11, 0.9405), (0.9, -0.1826, 0.988), (0.9, -0.1339, 0.9245)], [], [(0, 1, 2), (0, 2, 3), (0, 4, 5), (0, 5, 1), (3, 2, 6), (3, 6, 7), (1, 8, 9), (1, 9, 2), (1, 5, 10), (1, 10, 8), (2, 9, 11), (2, 11, 6), (8, 12, 13), (8, 13, 9), (8, 10, 14), (8, 14, 12), (9, 13, 15), (9, 15, 11), (12, 16, 17), (12, 17, 13), (12, 14, 18), (12, 18, 16), (13, 17, 19), (13, 19, 15), (16, 20, 21), (16, 21, 17), (16, 18, 22), (16, 22, 20), (17, 21, 23), (17, 23, 19), (20, 24, 25), (20, 25, 21), (20, 22, 26), (20, 26, 24), (21, 25, 27), (21, 27, 23), (24, 28, 29), (24, 29, 25), (24, 26, 30), (24, 30, 28), (25, 29, 31), (25, 31, 27), (28, 32, 33), (28, 33, 29), (28, 30, 34), (28, 34, 32), (29, 33, 35), (29, 35, 31), (32, 36, 37), (32, 37, 33), (32, 34, 38), (32, 38, 36), (33, 37, 39), (33, 39, 35), (36, 40, 41), (36, 41, 37), (36, 38, 42), (36, 42, 40), (37, 41, 43), (37, 43, 39), (40, 44, 45), (40, 45, 41), (40, 42, 46), (40, 46, 44), (41, 45, 47), (41, 47, 43), (44, 48, 49), (44, 49, 45), (44, 46, 50), (44, 50, 48), (45, 49, 51), (45, 51, 47), (48, 52, 53), (48, 53, 49), (48, 50, 54), (48, 54, 52), (49, 53, 55), (49, 55, 51), (52, 56, 57), (52, 57, 53), (52, 54, 58), (52, 58, 56), (53, 57, 59), (53, 59, 55), (56, 60, 61), (56, 61, 57), (56, 58, 62), (56, 62, 60), (57, 61, 63), (57, 63, 59), (60, 64, 65), (60, 65, 61), (60, 62, 66), (60, 66, 64), (61, 65, 67), (61, 67, 63), (64, 68, 69), (64, 69, 65), (64, 66, 70), (64, 70, 68), (65, 69, 71), (65, 71, 67), (68, 72, 73), (68, 73, 69), (68, 70, 74), (68, 74, 72), (69, 73, 75), (69, 75, 71), (72, 76, 77), (72, 77, 73), (72, 74, 78), (72, 78, 76), (73, 77, 79), (73, 79, 75), (76, 80, 81), (76, 81, 77), (76, 78, 82), (76, 82, 80), (77, 81, 83), (77, 83, 79), (80, 84, 85), (80, 85, 81), (80, 82, 86), (80, 86, 84), (81, 85, 87), (81, 87, 83), (84, 88, 89), (84, 89, 85), (84, 86, 90), (84, 90, 88), (85, 89, 91), (85, 91, 87), (88, 92, 93), (88, 93, 89), (88, 90, 94), (88, 94, 92), (89, 93, 95), (89, 95, 91), (92, 96, 97), (92, 97, 93), (92, 94, 98), (92, 98, 96), (93, 97, 99), (93, 99, 95), (96, 100, 101), (96, 101, 97), (96, 98, 102), (96, 102, 100), (97, 101, 103), (97, 103, 99), (100, 104, 105), (100, 105, 101), (100, 102, 106), (100, 106, 104), (101, 105, 107), (101, 107, 103), (104, 108, 109), (104, 109, 105), (104, 106, 110), (104, 110, 108), (105, 109, 111), (105, 111, 107), (108, 112, 113), (108, 113, 109), (108, 110, 114), (108, 114, 112), (109, 113, 115), (109, 115, 111), (112, 116, 117), (112, 117, 113), (112, 114, 118), (112, 118, 116), (113, 117, 119), (113, 119, 115), (116, 120, 121), (116, 121, 117), (116, 118, 122), (116, 122, 120), (117, 121, 123), (117, 123, 119), (120, 124, 125), (120, 125, 121), (120, 122, 126), (120, 126, 124), (121, 125, 127), (121, 127, 123), (124, 128, 129), (124, 129, 125), (124, 126, 130), (124, 130, 128), (125, 129, 131), (125, 131, 127), (128, 132, 133), (128, 133, 129), (128, 130, 134), (128, 134, 132), (129, 133, 135), (129, 135, 131), (132, 136, 137), (132, 137, 133), (132, 134, 138), (132, 138, 136), (133, 137, 139), (133, 139, 135), (136, 140, 141), (136, 141, 137), (136, 138, 142), (136, 142, 140), (137, 141, 143), (137, 143, 139), (140, 144, 145), (140, 145, 141), (140, 142, 146), (140, 146, 144), (141, 145, 147), (141, 147, 143), (144, 148, 149), (144, 149, 145), (144, 146, 150), (144, 150, 148), (145, 149, 151), (145, 151, 147), (148, 152, 153), (148, 153, 149), (148, 150, 154), (148, 154, 152), (149, 153, 155), (149, 155, 151), (152, 156, 157), (152, 157, 153), (152, 154, 158), (152, 158, 156), (153, 157, 159), (153, 159, 155), (156, 160, 161), (156, 161, 157), (156, 158, 162), (156, 162, 160), (157, 161, 163), (157, 163, 159), (160, 164, 165), (160, 165, 161), (160, 162, 166), (160, 166, 164), (161, 165, 167), (161, 167, 163), (164, 168, 169), (164, 169, 165), (164, 166, 170), (164, 170, 168), (165, 169, 171), (165, 171, 167), (168, 172, 173), (168, 173, 169), (168, 170, 174), (168, 174, 172), (169, 173, 175), (169, 175, 171), (172, 176, 177), (172, 177, 173), (172, 174, 178), (172, 178, 176), (173, 177, 179), (173, 179, 175), (176, 180, 181), (176, 181, 177), (176, 178, 182), (176, 182, 180), (177, 181, 183), (177, 183, 179), (180, 184, 185), (180, 185, 181), (180, 182, 186), (180, 186, 184), (181, 185, 187), (181, 187, 183), (184, 188, 189), (184, 189, 185), (184, 186, 190), (184, 190, 188), (185, 189, 191), (185, 191, 187), (188, 0, 3), (188, 3, 189), (188, 190, 4), (188, 4, 0), (189, 3, 7), (189, 7, 191), (4, 192, 193), (4, 193, 5), (5, 193, 194), (5, 194, 10), (10, 194, 195), (10, 195, 14), (11, 15, 196), (11, 196, 197), (14, 195, 198), (14, 198, 18), (15, 19, 199), (15, 199, 196), (18, 198, 200), (18, 200, 22), (19, 23, 201), (19, 201, 199), (22, 200, 202), (22, 202, 26), (23, 27, 203), (23, 203, 201), (26, 202, 204), (26, 204, 30), (27, 31, 205), (27, 205, 203), (30, 204, 206), (30, 206, 34), (31, 35, 207), (31, 207, 205), (34, 206, 208), (34, 208, 38), (35, 39, 209), (35, 209, 207), (38, 208, 210), (38, 210, 42), (39, 43, 211), (39, 211, 209), (42, 210, 212), (42, 212, 46), (43, 47, 213), (43, 213, 211), (46, 212, 214), (46, 214, 50), (47, 51, 215), (47, 215, 213), (50, 214, 216), (50, 216, 54), (51, 55, 217), (51, 217, 215), (54, 216, 218), (54, 218, 58), (55, 59, 219), (55, 219, 217), (58, 218, 220), (58, 220, 62), (59, 63, 221), (59, 221, 219), (62, 220, 222), (62, 222, 66), (63, 67, 223), (63, 223, 221), (66, 222, 224), (66, 224, 70), (67, 71, 225), (67, 225, 223), (70, 224, 226), (70, 226, 74), (71, 75, 227), (71, 227, 225), (74, 226, 228), (74, 228, 78), (75, 79, 229), (75, 229, 227), (78, 228, 230), (78, 230, 82), (79, 83, 231), (79, 231, 229), (82, 230, 232), (82, 232, 86), (83, 87, 233), (83, 233, 231), (86, 232, 234), (86, 234, 90), (87, 91, 235), (87, 235, 233), (90, 234, 236), (90, 236, 94), (91, 95, 237), (91, 237, 235), (94, 236, 238), (94, 238, 98), (95, 99, 239), (95, 239, 237), (98, 238, 240), (98, 240, 102), (102, 240, 241), (102, 241, 106), (106, 241, 242), (106, 242, 110), (107, 111, 243), (107, 243, 244), (110, 242, 245), (110, 245, 114), (111, 115, 246), (111, 246, 243), (114, 245, 247), (114, 247, 118), (115, 119, 248), (115, 248, 246), (118, 247, 249), (118, 249, 122), (119, 123, 250), (119, 250, 248), (122, 249, 251), (122, 251, 126), (123, 127, 252), (123, 252, 250), (126, 251, 253), (126, 253, 130), (127, 131, 254), (127, 254, 252), (130, 253, 255), (130, 255, 134), (131, 135, 256), (131, 256, 254), (134, 255, 257), (134, 257, 138), (135, 139, 258), (135, 258, 256), (138, 257, 259), (138, 259, 142), (139, 143, 260), (139, 260, 258), (142, 259, 261), (142, 261, 146), (143, 147, 262), (143, 262, 260), (146, 261, 263), (146, 263, 150), (147, 151, 264), (147, 264, 262), (150, 263, 265), (150, 265, 154), (151, 155, 266), (151, 266, 264), (154, 265, 267), (154, 267, 158), (155, 159, 268), (155, 268, 266), (158, 267, 269), (158, 269, 162), (159, 163, 270), (159, 270, 268), (162, 269, 271), (162, 271, 166), (163, 167, 272), (163, 272, 270), (166, 271, 273), (166, 273, 170), (167, 171, 274), (167, 274, 272), (170, 273, 275), (170, 275, 174), (171, 175, 276), (171, 276, 274), (174, 275, 277), (174, 277, 178), (175, 179, 278), (175, 278, 276), (178, 277, 279), (178, 279, 182), (179, 183, 280), (179, 280, 278), (182, 279, 281), (182, 281, 186), (183, 187, 282), (183, 282, 280), (186, 281, 283), (186, 283, 190), (187, 191, 284), (187, 284, 282), (190, 283, 192), (190, 192, 4), (191, 7, 285), (191, 285, 284), (7, 6, 286), (7, 286, 287), (285, 288, 289), (285, 289, 290), (7, 287, 288), (7, 288, 285), (287, 286, 289), (287, 289, 288), (6, 11, 291), (6, 291, 286), (290, 289, 292), (290, 292, 197), (11, 197, 292), (11, 292, 291), (286, 291, 292), (286, 292, 289), (99, 103, 293), (99, 293, 294), (239, 295, 296), (239, 296, 297), (99, 294, 295), (99, 295, 239), (294, 293, 296), (294, 296, 295), (103, 107, 298), (103, 298, 293), (297, 296, 299), (297, 299, 244), (107, 244, 299), (107, 299, 298), (293, 298, 299), (293, 299, 296), (300, 301, 302), (300, 302, 303), (192, 300, 303), (192, 303, 193), (285, 290, 302), (285, 302, 301), (303, 302, 304), (303, 304, 305), (193, 303, 305), (193, 305, 194), (290, 197, 304), (290, 304, 302), (305, 304, 306), (305, 306, 307), (194, 305, 307), (194, 307, 195), (197, 196, 306), (197, 306, 304), (307, 306, 308), (307, 308, 309), (195, 307, 309), (195, 309, 198), (196, 199, 308), (196, 308, 306), (309, 308, 310), (309, 310, 311), (198, 309, 311), (198, 311, 200), (199, 201, 310), (199, 310, 308), (311, 310, 312), (311, 312, 313), (200, 311, 313), (200, 313, 202), (201, 203, 312), (201, 312, 310), (313, 312, 314), (313, 314, 315), (202, 313, 315), (202, 315, 204), (203, 205, 314), (203, 314, 312), (315, 314, 316), (315, 316, 317), (204, 315, 317), (204, 317, 206), (205, 207, 316), (205, 316, 314), (317, 316, 318), (317, 318, 319), (206, 317, 319), (206, 319, 208), (207, 209, 318), (207, 318, 316), (319, 318, 320), (319, 320, 321), (208, 319, 321), (208, 321, 210), (209, 211, 320), (209, 320, 318), (321, 320, 322), (321, 322, 323), (210, 321, 323), (210, 323, 212), (211, 213, 322), (211, 322, 320), (323, 322, 324), (323, 324, 325), (212, 323, 325), (212, 325, 214), (213, 215, 324), (213, 324, 322), (325, 324, 326), (325, 326, 327), (214, 325, 327), (214, 327, 216), (215, 217, 326), (215, 326, 324), (327, 326, 328), (327, 328, 329), (216, 327, 329), (216, 329, 218), (217, 219, 328), (217, 328, 326), (329, 328, 330), (329, 330, 331), (218, 329, 331), (218, 331, 220), (219, 221, 330), (219, 330, 328), (331, 330, 332), (331, 332, 333), (220, 331, 333), (220, 333, 222), (221, 223, 332), (221, 332, 330), (333, 332, 334), (333, 334, 335), (222, 333, 335), (222, 335, 224), (223, 225, 334), (223, 334, 332), (335, 334, 336), (335, 336, 337), (224, 335, 337), (224, 337, 226), (225, 227, 336), (225, 336, 334), (337, 336, 338), (337, 338, 339), (226, 337, 339), (226, 339, 228), (227, 229, 338), (227, 338, 336), (339, 338, 340), (339, 340, 341), (228, 339, 341), (228, 341, 230), (229, 231, 340), (229, 340, 338), (341, 340, 342), (341, 342, 343), (230, 341, 343), (230, 343, 232), (231, 233, 342), (231, 342, 340), (343, 342, 344), (343, 344, 345), (232, 343, 345), (232, 345, 234), (233, 235, 344), (233, 344, 342), (345, 344, 346), (345, 346, 347), (234, 345, 347), (234, 347, 236), (235, 237, 346), (235, 346, 344), (347, 346, 348), (347, 348, 349), (236, 347, 349), (236, 349, 238), (237, 239, 348), (237, 348, 346), (349, 348, 350), (349, 350, 351), (238, 349, 351), (238, 351, 240), (239, 297, 350), (239, 350, 348), (351, 350, 352), (351, 352, 353), (240, 351, 353), (240, 353, 241), (297, 244, 352), (297, 352, 350), (353, 352, 354), (353, 354, 355), (241, 353, 355), (241, 355, 242), (244, 243, 354), (244, 354, 352), (355, 354, 356), (355, 356, 357), (242, 355, 357), (242, 357, 245), (243, 246, 356), (243, 356, 354), (357, 356, 358), (357, 358, 359), (245, 357, 359), (245, 359, 247), (246, 248, 358), (246, 358, 356), (359, 358, 360), (359, 360, 361), (247, 359, 361), (247, 361, 249), (248, 250, 360), (248, 360, 358), (361, 360, 362), (361, 362, 363), (249, 361, 363), (249, 363, 251), (250, 252, 362), (250, 362, 360), (363, 362, 364), (363, 364, 365), (251, 363, 365), (251, 365, 253), (252, 254, 364), (252, 364, 362), (365, 364, 366), (365, 366, 367), (253, 365, 367), (253, 367, 255), (254, 256, 366), (254, 366, 364), (367, 366, 368), (367, 368, 369), (255, 367, 369), (255, 369, 257), (256, 258, 368), (256, 368, 366), (369, 368, 370), (369, 370, 371), (257, 369, 371), (257, 371, 259), (258, 260, 370), (258, 370, 368), (371, 370, 372), (371, 372, 373), (259, 371, 373), (259, 373, 261), (260, 262, 372), (260, 372, 370), (373, 372, 374), (373, 374, 375), (261, 373, 375), (261, 375, 263), (262, 264, 374), (262, 374, 372), (375, 374, 376), (375, 376, 377), (263, 375, 377), (263, 377, 265), (264, 266, 376), (264, 376, 374), (377, 376, 378), (377, 378, 379), (265, 377, 379), (265, 379, 267), (266, 268, 378), (266, 378, 376), (379, 378, 380), (379, 380, 381), (267, 379, 381), (267, 381, 269), (268, 270, 380), (268, 380, 378), (381, 380, 382), (381, 382, 383), (269, 381, 383), (269, 383, 271), (270, 272, 382), (270, 382, 380), (383, 382, 384), (383, 384, 385), (271, 383, 385), (271, 385, 273), (272, 274, 384), (272, 384, 382), (385, 384, 386), (385, 386, 387), (273, 385, 387), (273, 387, 275), (274, 276, 386), (274, 386, 384), (387, 386, 388), (387, 388, 389), (275, 387, 389), (275, 389, 277), (276, 278, 388), (276, 388, 386), (389, 388, 390), (389, 390, 391), (277, 389, 391), (277, 391, 279), (278, 280, 390), (278, 390, 388), (391, 390, 392), (391, 392, 393), (279, 391, 393), (279, 393, 281), (280, 282, 392), (280, 392, 390), (393, 392, 394), (393, 394, 395), (281, 393, 395), (281, 395, 283), (282, 284, 394), (282, 394, 392), (395, 394, 301), (395, 301, 300), (283, 395, 300), (283, 300, 192), (284, 285, 301), (284, 301, 394)])
me_wholemalethroughtubeandtwointegrallugsmesh.polygons.foreach_set('material_index', [1, 1, 1, 1, 1, 1, 1, 1, 1, 1, 1, 1, 1, 1, 1, 1, 1, 1, 1, 1, 1, 1, 1, 1, 1, 1, 1, 1, 1, 1, 1, 1, 1, 1, 1, 1, 1, 1, 1, 1, 1, 1, 1, 1, 1, 1, 1, 1, 1, 1, 1, 1, 1, 1, 1, 1, 1, 1, 1, 1, 1, 1, 1, 1, 1, 1, 1, 1, 1, 1, 1, 1, 1, 1, 1, 1, 1, 1, 1, 1, 1, 1, 1, 1, 1, 1, 1, 1, 1, 1, 1, 1, 1, 1, 1, 1, 1, 1, 1, 1, 1, 1, 1, 1, 1, 1, 1, 1, 1, 1, 1, 1, 1, 1, 1, 1, 1, 1, 1, 1, 1, 1, 1, 1, 1, 1, 1, 1, 1, 1, 1, 1, 1, 1, 1, 1, 1, 1, 1, 1, 1, 1, 1, 1, 1, 1, 1, 1, 1, 1, 1, 1, 1, 1, 1, 1, 1, 1, 1, 1, 1, 1, 1, 1, 1, 1, 1, 1, 1, 1, 1, 1, 1, 1, 1, 1, 1, 1, 1, 1, 1, 1, 1, 1, 1, 1, 1, 1, 1, 1, 1, 1, 1, 1, 1, 1, 1, 1, 1, 1, 1, 1, 1, 1, 1, 1, 1, 1, 1, 1, 1, 1, 1, 1, 1, 1, 1, 1, 1, 1, 1, 1, 1, 1, 1, 1, 1, 1, 1, 1, 1, 1, 1, 1, 1, 1, 1, 1, 1, 1, 1, 1, 1, 1, 1, 1, 1, 1, 1, 1, 1, 1, 1, 1, 1, 1, 1, 1, 1, 1, 1, 1, 1, 1, 1, 1, 1, 1, 1, 1, 1, 1, 1, 1, 1, 1, 1, 1, 1, 1, 1, 1, 1, 1, 1, 1, 1, 1, 1, 1, 1, 1, 1, 1, 1, 1, 1, 1, 1, 1, 1, 1, 1, 1, 1, 1, 1, 1, 1, 1, 1, 1, 1, 1, 1, 1, 1, 1, 1, 1, 1, 1, 1, 1, 1, 1, 1, 1, 1, 1, 1, 1, 1, 1, 1, 1, 1, 1, 1, 1, 1, 1, 1, 1, 1, 1, 1, 1, 1, 1, 1, 1, 1, 1, 1, 1, 1, 1, 1, 1, 1, 1, 1, 1, 1, 1, 1, 1, 1, 1, 1, 1, 1, 1, 1, 1, 1, 1, 1, 1, 1, 1, 1, 1, 1, 1, 1, 1, 1, 1, 1, 1, 1, 1, 1, 1, 1, 1, 1, 1, 1, 1, 1, 1, 1, 1, 1, 1, 1, 1, 1, 1, 1, 1, 1, 1, 1, 1, 1, 1, 1, 1, 1, 1, 1, 1, 1, 1, 1, 1, 1, 1, 1, 1, 1, 1, 1, 1, 1, 1, 1, 1, 1, 1, 1, 1, 1, 1, 1, 1, 1, 1, 1, 1, 1, 1, 1, 1, 1, 1, 1, 1, 1, 1, 1, 1, 1, 1, 1, 1, 1, 1, 1, 1, 1, 1, 1, 1, 1, 1, 1, 1, 1, 1, 1, 1, 1, 1, 1, 1, 1, 1, 1, 1, 1, 1, 1, 1, 1, 1, 1, 1, 1, 1, 1, 1, 1, 1, 1, 1, 1, 1, 1, 1, 1, 1, 1, 1, 1, 1, 1, 1, 1, 1, 1, 1, 1, 1, 1, 1, 1, 1, 1, 1, 1, 1, 1, 1, 1, 1, 1, 1, 1, 1, 1, 1, 1, 1, 1, 1, 1, 1, 1, 1, 1, 1, 1, 1, 1, 1, 1, 1, 1, 1, 1, 1, 1, 1, 1, 1, 1, 1, 1, 1, 1, 1, 1, 1, 1, 1, 1, 1, 1, 1, 1, 1, 1, 1, 1, 1, 1, 1, 1, 1, 1, 1, 1, 1, 1, 1, 1, 1, 1, 1, 1, 1, 1, 1, 1, 1, 1, 1, 1, 1, 1, 1, 1, 1, 1, 1, 1, 1, 1, 1, 1, 1, 1, 1, 1, 1, 1, 1, 1, 1, 1, 1, 1, 1, 1, 1, 1, 1, 1, 1, 1, 1, 1, 1, 1, 1, 1, 1, 1, 1, 1, 1, 1, 1, 1, 1, 1, 1, 1, 1, 1, 1, 1, 1, 1, 1, 1, 1, 1, 1, 1, 1, 1, 1, 1, 1, 1, 1, 1, 1, 1, 1, 1, 1, 1, 1, 1, 1, 1, 1, 1, 1, 1, 1, 1, 1, 1, 1, 1, 1, 1, 1, 1, 1, 1, 1, 1, 1, 1, 1, 1, 1, 1, 1, 1, 1, 1, 1, 1, 1, 1, 1, 1, 1, 1, 1, 1, 1, 1, 1, 1, 1, 1, 1, 1, 1, 1, 1, 1, 1, 1, 1, 1, 1, 1, 1, 1, 1, 1, 1, 1, 1, 1, 1, 1, 1, 1, 1, 1, 1, 1, 1, 1, 1, 1, 1, 1, 1, 1, 1, 1, 1, 1, 1, 1, 1, 1, 1, 1, 1, 1, 1, 1, 1, 1, 1, 1, 1])
me_wholemalethroughtubeandtwointegrallugsmesh.materials.append(mat_wholeslottedfemalesleevebluesteel)
me_wholemalethroughtubeandtwointegrallugsmesh.materials.append(mat_wholetwinlugmaletubesatinsteel)
me_wholemalethroughtubeandtwointegrallugsmesh.materials.append(mat_wholecommondisplaybedandsupports)
me_wholemalethroughtubeandtwointegrallugsmesh.update()
me_wholesharedlowdisplaybedmesh = bpy.data.meshes.new('WholeSharedLowDisplayBedMesh')
me_wholesharedlowdisplaybedmesh.from_pydata([(-1.06, -0.55, 0.0), (1.06, -0.55, 0.0), (-1.06, 0.55, 0.0), (1.06, 0.55, 0.0), (-1.06, -0.55, 0.1), (1.06, -0.55, 0.1), (-1.06, 0.55, 0.1), (1.06, 0.55, 0.1)], [], [(0, 2, 3), (0, 3, 1), (4, 5, 7), (4, 7, 6), (0, 1, 5), (0, 5, 4), (2, 6, 7), (2, 7, 3), (0, 4, 6), (0, 6, 2), (1, 3, 7), (1, 7, 5)])
me_wholesharedlowdisplaybedmesh.polygons.foreach_set('material_index', [2, 2, 2, 2, 2, 2, 2, 2, 2, 2, 2, 2])
me_wholesharedlowdisplaybedmesh.materials.append(mat_wholeslottedfemalesleevebluesteel)
me_wholesharedlowdisplaybedmesh.materials.append(mat_wholetwinlugmaletubesatinsteel)
me_wholesharedlowdisplaybedmesh.materials.append(mat_wholecommondisplaybedandsupports)
me_wholesharedlowdisplaybedmesh.update()
me_wholefemalelowersaddlemesh = bpy.data.meshes.new('WholeFemaleLowerSaddleMesh')
me_wholefemalelowersaddlemesh.from_pydata([(-0.82, -0.12, 0.08), (-0.58, -0.12, 0.08), (-0.82, 0.12, 0.08), (-0.58, 0.12, 0.08), (-0.82, -0.12, 0.34), (-0.58, -0.12, 0.34), (-0.82, 0.12, 0.34), (-0.58, 0.12, 0.34)], [], [(0, 2, 3), (0, 3, 1), (4, 5, 7), (4, 7, 6), (0, 1, 5), (0, 5, 4), (2, 6, 7), (2, 7, 3), (0, 4, 6), (0, 6, 2), (1, 3, 7), (1, 7, 5)])
me_wholefemalelowersaddlemesh.polygons.foreach_set('material_index', [2, 2, 2, 2, 2, 2, 2, 2, 2, 2, 2, 2])
me_wholefemalelowersaddlemesh.materials.append(mat_wholeslottedfemalesleevebluesteel)
me_wholefemalelowersaddlemesh.materials.append(mat_wholetwinlugmaletubesatinsteel)
me_wholefemalelowersaddlemesh.materials.append(mat_wholecommondisplaybedandsupports)
me_wholefemalelowersaddlemesh.update()
me_wholemalelowersaddlemesh = bpy.data.meshes.new('WholeMaleLowerSaddleMesh')
me_wholemalelowersaddlemesh.from_pydata([(0.65, -0.12, 0.08), (0.85, -0.12, 0.08), (0.65, 0.12, 0.08), (0.85, 0.12, 0.08), (0.65, -0.12, 0.49), (0.85, -0.12, 0.49), (0.65, 0.12, 0.49), (0.85, 0.12, 0.49)], [], [(0, 2, 3), (0, 3, 1), (4, 5, 7), (4, 7, 6), (0, 1, 5), (0, 5, 4), (2, 6, 7), (2, 7, 3), (0, 4, 6), (0, 6, 2), (1, 3, 7), (1, 7, 5)])
me_wholemalelowersaddlemesh.polygons.foreach_set('material_index', [2, 2, 2, 2, 2, 2, 2, 2, 2, 2, 2, 2])
me_wholemalelowersaddlemesh.materials.append(mat_wholeslottedfemalesleevebluesteel)
me_wholemalelowersaddlemesh.materials.append(mat_wholetwinlugmaletubesatinsteel)
me_wholemalelowersaddlemesh.materials.append(mat_wholecommondisplaybedandsupports)
me_wholemalelowersaddlemesh.update()

# ---- objects
ob_wholefemalethroughsleeveandtwoopenltracks = bpy.data.objects.new('WholeFemaleThroughSleeveAndTwoOpenLTracks', me_wholefemalethroughsleeveandtwoopenltracksmesh)
ob_wholemalethroughtubeandtwointegrallugs = bpy.data.objects.new('WholeMaleThroughTubeAndTwoIntegralLugs', me_wholemalethroughtubeandtwointegrallugsmesh)
ob_wholesharedlowdisplaybed = bpy.data.objects.new('WholeSharedLowDisplayBed', me_wholesharedlowdisplaybedmesh)
ob_wholefemalelowersaddle = bpy.data.objects.new('WholeFemaleLowerSaddle', me_wholefemalelowersaddlemesh)
ob_wholemalelowersaddle = bpy.data.objects.new('WholeMaleLowerSaddle', me_wholemalelowersaddlemesh)

# ---- transforms, parenting, visibility, modifiers, constraints
ob_wholefemalethroughsleeveandtwoopenltracks.location = (0.0, 0.0, 0.0)
ob_wholemalethroughtubeandtwointegrallugs.location = (0.0, 0.0, 0.0)
ob_wholesharedlowdisplaybed.location = (0.0, 0.0, 0.0)
ob_wholefemalelowersaddle.location = (0.0, 0.0, 0.0)
ob_wholemalelowersaddle.location = (0.0, 0.0, 0.0)

# ---- collection membership
scene.collection.objects.link(ob_wholefemalethroughsleeveandtwoopenltracks)
scene.collection.objects.link(ob_wholemalethroughtubeandtwointegrallugs)
scene.collection.objects.link(ob_wholesharedlowdisplaybed)
scene.collection.objects.link(ob_wholefemalelowersaddle)
scene.collection.objects.link(ob_wholemalelowersaddle)

# ---- scene / render settings (as saved in the file)
scene.frame_start = 1; scene.frame_end = 250; scene.frame_set(1)
scene.render.engine = 'CYCLES'
scene.render.resolution_x = 640
scene.render.resolution_y = 640
scene.render.use_compositing = False
scene.cycles.use_denoising = False
scene.cycles.samples = 128
scene.cycles.use_adaptive_sampling = False
bpy.context.view_layer.update()

# ---- added for rendering (the .blend has no active camera and no usable light): camera, sun
cam_auto = bpy.data.cameras.new('AutoCamera')
cam_auto.lens = 50.0
cam_auto.sensor_width = 36.0
cam_auto.clip_end = 1000.0
ob_auto_camera = bpy.data.objects.new('AutoCamera', cam_auto)
scene.collection.objects.link(ob_auto_camera)
ob_auto_camera.location = (2.47303, -2.96764, 2.57843)
ob_auto_camera.rotation_euler = (1.09748, -7.21219e-08, 0.694738)
scene.camera = ob_auto_camera
light_auto_sun = bpy.data.lights.new('AutoSun', 'SUN')
light_auto_sun.energy = 3.0
light_auto_sun.angle = 0.0523599
ob_auto_sun = bpy.data.objects.new('AutoSun', light_auto_sun)
scene.collection.objects.link(ob_auto_sun)
ob_auto_sun.rotation_euler = (0.872665, 0.174533, 0.523599)
bpy.context.view_layer.update()
